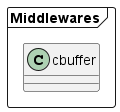

The diagram above was rendered by PlantUML. Its source (embedded in the PNG):
@startuml

package Middlewares <<Frame>> {
  class cbuffer
}

@enduml